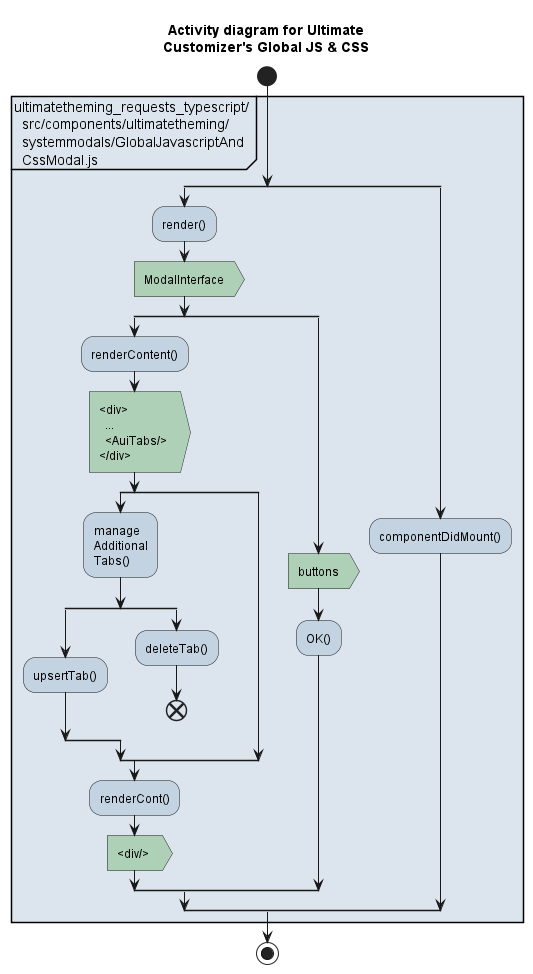

The diagram above was rendered by PlantUML. Its source (embedded in the PNG):
@startuml architecture-src-index
skinparam BackgroundColor #FFFFFF33
skinparam activity {
  BackgroundColor #81A2BE44
  BackgroundColor<<h>> #00000000
  BackgroundColor<<r>> #DE935F44
  BackgroundColor<<g>> #8EC29199
  BorderColor<<h>> #00000000
  'Styling for Conditionals:
  DiamondBackgroundColor #81A2BE44
}
skinparam note {
  BackgroundColor #81A2BE22
  BorderThickness 0
  FontSize 12
  FontStyle italic
}
skinparam partition {
  BackgroundColor #81A2BE44
  BackgroundColor<<r>> #DE935F44
}

title Activity diagram for Ultimate\nCustomizer's Global JS & CSS
start
partition "ultimatetheming_requests_typescript/\n  src/components/ultimatetheming/\n  systemmodals/GlobalJavascriptAnd\n  CssModal.js" {
  split
    :render();
    <<g>>:ModalInterface>
    split
      :renderContent();
      #8EC29199:<div> 
        ...
        <AuiTabs/> 
      </div> >
      split
        :manage
        Additional
        Tabs();
        split
          :upsertTab();
        split again
          :deleteTab();
          end
        end split
      split again
      end split
      :renderCont();
      <<g>>:<div/> >
    split again
      <<g>>:buttons>
      :OK();
    end split
  split again
    :componentDidMount();
  end split
}
stop
@enduml